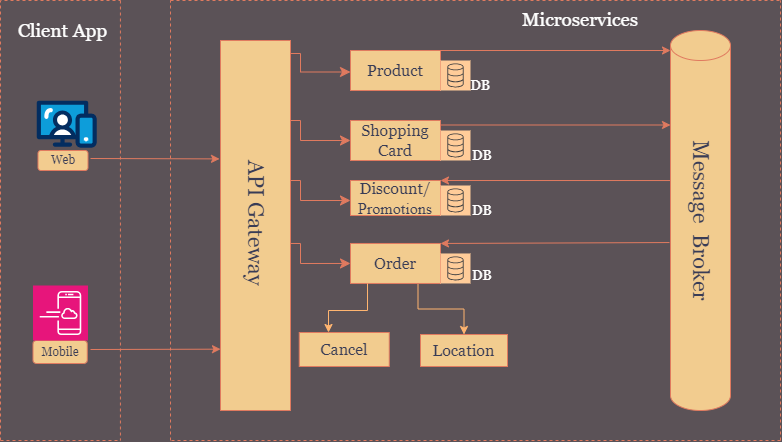

The diagram above was exported from draw.io. Its source (the exported page's mxGraphModel, read from the mxfile embedded in the PNG):
<mxGraphModel dx="880" dy="434" grid="0" gridSize="10" guides="1" tooltips="1" connect="1" arrows="1" fold="1" page="1" pageScale="1" pageWidth="1169" pageHeight="827" background="#5b5257" math="0" shadow="0">
  <root>
    <mxCell id="0" />
    <mxCell id="1" parent="0" />
    <mxCell id="ZTmgb3XuLk_K6FHVPaq6-2" value="&lt;font style=&quot;&quot; face=&quot;Georgia&quot;&gt;Web&lt;/font&gt;" style="rounded=1;whiteSpace=wrap;html=1;labelBackgroundColor=none;fillColor=#F2CC8F;strokeColor=#E07A5F;fontColor=#393C56;" parent="1" vertex="1">
      <mxGeometry x="57.5" y="190" width="50" height="20" as="geometry" />
    </mxCell>
    <mxCell id="ZTmgb3XuLk_K6FHVPaq6-8" value="&lt;font style=&quot;font-size: 12px;&quot; face=&quot;Georgia&quot;&gt;Mobile&lt;/font&gt;" style="rounded=1;whiteSpace=wrap;html=1;labelBackgroundColor=none;fillColor=#F2CC8F;strokeColor=#E07A5F;fontColor=#393C56;" parent="1" vertex="1">
      <mxGeometry x="52.5" y="380" width="54.25" height="23" as="geometry" />
    </mxCell>
    <mxCell id="ZTmgb3XuLk_K6FHVPaq6-11" value="" style="endArrow=none;dashed=1;html=1;rounded=0;labelBackgroundColor=none;fontColor=default;strokeColor=#E07A5F;" parent="1" edge="1">
      <mxGeometry width="50" height="50" relative="1" as="geometry">
        <mxPoint x="139.92" y="40" as="sourcePoint" />
        <mxPoint x="139.92" y="480" as="targetPoint" />
      </mxGeometry>
    </mxCell>
    <mxCell id="ZTmgb3XuLk_K6FHVPaq6-12" value="" style="endArrow=none;dashed=1;html=1;rounded=0;labelBackgroundColor=none;fontColor=default;strokeColor=#E07A5F;" parent="1" edge="1">
      <mxGeometry width="50" height="50" relative="1" as="geometry">
        <mxPoint x="20" y="480" as="sourcePoint" />
        <mxPoint x="140" y="40" as="targetPoint" />
        <Array as="points">
          <mxPoint x="20" y="40" />
          <mxPoint x="80" y="40" />
        </Array>
      </mxGeometry>
    </mxCell>
    <mxCell id="ZTmgb3XuLk_K6FHVPaq6-14" value="" style="endArrow=none;dashed=1;html=1;rounded=0;labelBackgroundColor=none;fontColor=default;strokeColor=#E07A5F;" parent="1" edge="1">
      <mxGeometry width="50" height="50" relative="1" as="geometry">
        <mxPoint x="20" y="480" as="sourcePoint" />
        <mxPoint x="140" y="480" as="targetPoint" />
        <Array as="points">
          <mxPoint x="80" y="480" />
        </Array>
      </mxGeometry>
    </mxCell>
    <mxCell id="ZTmgb3XuLk_K6FHVPaq6-22" value="&lt;font color=&quot;#ffffff&quot; style=&quot;font-size: 19px;&quot; face=&quot;Georgia&quot;&gt;Client App&lt;/font&gt;" style="text;html=1;align=center;verticalAlign=middle;resizable=0;points=[];autosize=1;strokeColor=none;fillColor=none;labelBackgroundColor=none;fontColor=#393C56;" parent="1" vertex="1">
      <mxGeometry x="28.25" y="53" width="107" height="35" as="geometry" />
    </mxCell>
    <mxCell id="ZTmgb3XuLk_K6FHVPaq6-23" value="" style="rounded=0;whiteSpace=wrap;html=1;direction=north;labelBackgroundColor=none;fillColor=#F2CC8F;strokeColor=#E07A5F;fontColor=#393C56;" parent="1" vertex="1">
      <mxGeometry x="240" y="80" width="70" height="370" as="geometry" />
    </mxCell>
    <mxCell id="ZTmgb3XuLk_K6FHVPaq6-29" value="&lt;font face=&quot;Georgia&quot; style=&quot;font-size: 16px;&quot;&gt;Discount/&lt;/font&gt;&lt;div style=&quot;font-size: 16px;&quot;&gt;&lt;font face=&quot;UguuZyO0MvP-JwuZQBYQ&quot; style=&quot;font-size: 16px;&quot;&gt;Promotions&lt;/font&gt;&lt;/div&gt;" style="rounded=0;whiteSpace=wrap;html=1;labelBackgroundColor=none;fillColor=#F2CC8F;strokeColor=#E07A5F;fontColor=#393C56;" parent="1" vertex="1">
      <mxGeometry x="370" y="220" width="90" height="35" as="geometry" />
    </mxCell>
    <mxCell id="ZTmgb3XuLk_K6FHVPaq6-30" value="&lt;font style=&quot;font-size: 16px;&quot; face=&quot;Georgia&quot;&gt;Shopping Card&lt;/font&gt;" style="rounded=0;whiteSpace=wrap;html=1;labelBackgroundColor=none;fillColor=#F2CC8F;strokeColor=#E07A5F;fontColor=#393C56;" parent="1" vertex="1">
      <mxGeometry x="370" y="160" width="90" height="40" as="geometry" />
    </mxCell>
    <mxCell id="ZTmgb3XuLk_K6FHVPaq6-31" value="&lt;font style=&quot;font-size: 16px;&quot; face=&quot;Georgia&quot;&gt;Product&lt;/font&gt;" style="rounded=0;whiteSpace=wrap;html=1;labelBackgroundColor=none;fillColor=#F2CC8F;strokeColor=#E07A5F;fontColor=#393C56;" parent="1" vertex="1">
      <mxGeometry x="370" y="90" width="90" height="40" as="geometry" />
    </mxCell>
    <mxCell id="iRpSXnHz4upsqq2BfEyc-18" style="edgeStyle=orthogonalEdgeStyle;rounded=0;orthogonalLoop=1;jettySize=auto;html=1;exitX=0.75;exitY=1;exitDx=0;exitDy=0;entryX=0.5;entryY=0;entryDx=0;entryDy=0;fillColor=#FFB570;strokeColor=#FFB570;" edge="1" parent="1" source="ZTmgb3XuLk_K6FHVPaq6-32" target="iRpSXnHz4upsqq2BfEyc-8">
      <mxGeometry relative="1" as="geometry" />
    </mxCell>
    <mxCell id="ZTmgb3XuLk_K6FHVPaq6-32" value="&lt;font style=&quot;font-size: 16px;&quot; face=&quot;Georgia&quot;&gt;Order&lt;/font&gt;" style="rounded=0;whiteSpace=wrap;html=1;labelBackgroundColor=none;fillColor=#F2CC8F;strokeColor=#E07A5F;fontColor=#393C56;" parent="1" vertex="1">
      <mxGeometry x="370" y="282.97" width="90" height="40" as="geometry" />
    </mxCell>
    <mxCell id="ZTmgb3XuLk_K6FHVPaq6-60" value="" style="edgeStyle=segmentEdgeStyle;endArrow=classic;html=1;curved=0;rounded=0;endSize=8;startSize=8;sourcePerimeterSpacing=0;targetPerimeterSpacing=0;strokeColor=#E07A5F;fontColor=#393C56;fillColor=#F2CC8F;" parent="1" edge="1">
      <mxGeometry width="100" relative="1" as="geometry">
        <mxPoint x="310" y="160" as="sourcePoint" />
        <mxPoint x="370" y="180" as="targetPoint" />
        <Array as="points">
          <mxPoint x="320" y="160" />
          <mxPoint x="320" y="180" />
        </Array>
      </mxGeometry>
    </mxCell>
    <mxCell id="ZTmgb3XuLk_K6FHVPaq6-62" value="" style="sketch=0;points=[[0,0,0],[0.25,0,0],[0.5,0,0],[0.75,0,0],[1,0,0],[0,1,0],[0.25,1,0],[0.5,1,0],[0.75,1,0],[1,1,0],[0,0.25,0],[0,0.5,0],[0,0.75,0],[1,0.25,0],[1,0.5,0],[1,0.75,0]];outlineConnect=0;fillColor=#ffcc99;strokeColor=#36393d;dashed=0;verticalLabelPosition=bottom;verticalAlign=top;align=center;html=1;fontSize=12;fontStyle=0;aspect=fixed;shape=mxgraph.aws4.resourceIcon;resIcon=mxgraph.aws4.database;" parent="1" vertex="1">
      <mxGeometry x="460" y="100" width="30" height="30" as="geometry" />
    </mxCell>
    <mxCell id="ZTmgb3XuLk_K6FHVPaq6-63" value="" style="sketch=0;points=[[0,0,0],[0.25,0,0],[0.5,0,0],[0.75,0,0],[1,0,0],[0,1,0],[0.25,1,0],[0.5,1,0],[0.75,1,0],[1,1,0],[0,0.25,0],[0,0.5,0],[0,0.75,0],[1,0.25,0],[1,0.5,0],[1,0.75,0]];outlineConnect=0;fillColor=#ffcc99;strokeColor=#36393d;dashed=0;verticalLabelPosition=bottom;verticalAlign=top;align=center;html=1;fontSize=12;fontStyle=0;aspect=fixed;shape=mxgraph.aws4.resourceIcon;resIcon=mxgraph.aws4.database;" parent="1" vertex="1">
      <mxGeometry x="460" y="170" width="30" height="30" as="geometry" />
    </mxCell>
    <mxCell id="ZTmgb3XuLk_K6FHVPaq6-64" value="" style="sketch=0;points=[[0,0,0],[0.25,0,0],[0.5,0,0],[0.75,0,0],[1,0,0],[0,1,0],[0.25,1,0],[0.5,1,0],[0.75,1,0],[1,1,0],[0,0.25,0],[0,0.5,0],[0,0.75,0],[1,0.25,0],[1,0.5,0],[1,0.75,0]];outlineConnect=0;fillColor=#ffcc99;strokeColor=#36393d;dashed=0;verticalLabelPosition=bottom;verticalAlign=top;align=center;html=1;fontSize=12;fontStyle=0;aspect=fixed;shape=mxgraph.aws4.resourceIcon;resIcon=mxgraph.aws4.database;" parent="1" vertex="1">
      <mxGeometry x="460" y="292.97" width="30" height="30" as="geometry" />
    </mxCell>
    <mxCell id="ZTmgb3XuLk_K6FHVPaq6-65" value="" style="sketch=0;points=[[0,0,0],[0.25,0,0],[0.5,0,0],[0.75,0,0],[1,0,0],[0,1,0],[0.25,1,0],[0.5,1,0],[0.75,1,0],[1,1,0],[0,0.25,0],[0,0.5,0],[0,0.75,0],[1,0.25,0],[1,0.5,0],[1,0.75,0]];outlineConnect=0;fillColor=#ffcc99;strokeColor=#36393d;dashed=0;verticalLabelPosition=bottom;verticalAlign=top;align=center;html=1;fontSize=12;fontStyle=0;aspect=fixed;shape=mxgraph.aws4.resourceIcon;resIcon=mxgraph.aws4.database;" parent="1" vertex="1">
      <mxGeometry x="460" y="225" width="30" height="30" as="geometry" />
    </mxCell>
    <mxCell id="ZTmgb3XuLk_K6FHVPaq6-66" style="edgeStyle=orthogonalEdgeStyle;rounded=0;orthogonalLoop=1;jettySize=auto;html=1;exitX=0.5;exitY=1;exitDx=0;exitDy=0;exitPerimeter=0;strokeColor=#E07A5F;fontColor=#393C56;fillColor=#F2CC8F;" parent="1" source="ZTmgb3XuLk_K6FHVPaq6-65" target="ZTmgb3XuLk_K6FHVPaq6-65" edge="1">
      <mxGeometry relative="1" as="geometry" />
    </mxCell>
    <mxCell id="ZTmgb3XuLk_K6FHVPaq6-67" style="edgeStyle=orthogonalEdgeStyle;rounded=0;orthogonalLoop=1;jettySize=auto;html=1;exitX=0.5;exitY=1;exitDx=0;exitDy=0;exitPerimeter=0;strokeColor=#E07A5F;fontColor=#393C56;fillColor=#F2CC8F;" parent="1" source="ZTmgb3XuLk_K6FHVPaq6-65" target="ZTmgb3XuLk_K6FHVPaq6-65" edge="1">
      <mxGeometry relative="1" as="geometry" />
    </mxCell>
    <mxCell id="ZTmgb3XuLk_K6FHVPaq6-70" value="" style="edgeStyle=segmentEdgeStyle;endArrow=classic;html=1;curved=0;rounded=0;endSize=8;startSize=8;sourcePerimeterSpacing=0;targetPerimeterSpacing=0;strokeColor=#E07A5F;fontColor=#393C56;fillColor=#F2CC8F;" parent="1" edge="1">
      <mxGeometry width="100" relative="1" as="geometry">
        <mxPoint x="310" y="93" as="sourcePoint" />
        <mxPoint x="370" y="111.5" as="targetPoint" />
        <Array as="points">
          <mxPoint x="320" y="93" />
          <mxPoint x="320" y="112" />
        </Array>
      </mxGeometry>
    </mxCell>
    <mxCell id="ZTmgb3XuLk_K6FHVPaq6-72" value="" style="edgeLabel;html=1;align=center;verticalAlign=middle;resizable=0;points=[];strokeColor=#E07A5F;fontColor=#393C56;fillColor=#F2CC8F;" parent="ZTmgb3XuLk_K6FHVPaq6-70" vertex="1" connectable="0">
      <mxGeometry x="-1" y="2" relative="1" as="geometry">
        <mxPoint x="-2" y="1" as="offset" />
      </mxGeometry>
    </mxCell>
    <mxCell id="ZTmgb3XuLk_K6FHVPaq6-79" value="" style="shape=cylinder3;whiteSpace=wrap;html=1;boundedLbl=1;backgroundOutline=1;size=15;strokeColor=#E07A5F;fontColor=#393C56;fillColor=#F2CC8F;" parent="1" vertex="1">
      <mxGeometry x="690" y="70" width="60" height="380" as="geometry" />
    </mxCell>
    <mxCell id="ZTmgb3XuLk_K6FHVPaq6-80" value="&lt;font face=&quot;Georgia&quot; style=&quot;font-size: 22px;&quot;&gt;Message&amp;nbsp; Broker&lt;/font&gt;" style="text;strokeColor=none;align=center;fillColor=none;html=1;verticalAlign=middle;whiteSpace=wrap;rounded=0;fontColor=#393C56;rotation=90;" parent="1" vertex="1">
      <mxGeometry x="622.5" y="237.03" width="195" height="45.94" as="geometry" />
    </mxCell>
    <mxCell id="ZTmgb3XuLk_K6FHVPaq6-86" value="" style="edgeStyle=none;orthogonalLoop=1;jettySize=auto;html=1;rounded=0;strokeColor=#E07A5F;fontColor=#393C56;fillColor=#F2CC8F;exitX=1;exitY=0;exitDx=0;exitDy=0;" parent="1" edge="1">
      <mxGeometry width="100" relative="1" as="geometry">
        <mxPoint x="460" y="90" as="sourcePoint" />
        <mxPoint x="690" y="90" as="targetPoint" />
        <Array as="points" />
      </mxGeometry>
    </mxCell>
    <mxCell id="ZTmgb3XuLk_K6FHVPaq6-87" value="" style="edgeStyle=none;orthogonalLoop=1;jettySize=auto;html=1;rounded=0;strokeColor=#E07A5F;fontColor=#393C56;fillColor=#F2CC8F;" parent="1" edge="1">
      <mxGeometry width="100" relative="1" as="geometry">
        <mxPoint x="460" y="164.5" as="sourcePoint" />
        <mxPoint x="690" y="164.5" as="targetPoint" />
        <Array as="points" />
      </mxGeometry>
    </mxCell>
    <mxCell id="ZTmgb3XuLk_K6FHVPaq6-90" value="" style="endArrow=none;dashed=1;html=1;rounded=0;strokeColor=#E07A5F;fontColor=#393C56;fillColor=#F2CC8F;" parent="1" edge="1">
      <mxGeometry width="50" height="50" relative="1" as="geometry">
        <mxPoint x="800" y="480" as="sourcePoint" />
        <mxPoint x="800" y="40" as="targetPoint" />
      </mxGeometry>
    </mxCell>
    <mxCell id="ZTmgb3XuLk_K6FHVPaq6-91" value="" style="endArrow=none;dashed=1;html=1;rounded=0;strokeColor=#E07A5F;fontColor=#393C56;fillColor=#F2CC8F;" parent="1" edge="1">
      <mxGeometry width="50" height="50" relative="1" as="geometry">
        <mxPoint x="190" y="40" as="sourcePoint" />
        <mxPoint x="800" y="40" as="targetPoint" />
      </mxGeometry>
    </mxCell>
    <mxCell id="ZTmgb3XuLk_K6FHVPaq6-92" value="" style="endArrow=none;dashed=1;html=1;rounded=0;strokeColor=#E07A5F;fontColor=#393C56;fillColor=#F2CC8F;" parent="1" edge="1">
      <mxGeometry width="50" height="50" relative="1" as="geometry">
        <mxPoint x="190" y="480" as="sourcePoint" />
        <mxPoint x="190" y="40" as="targetPoint" />
      </mxGeometry>
    </mxCell>
    <mxCell id="ZTmgb3XuLk_K6FHVPaq6-93" value="" style="endArrow=none;dashed=1;html=1;rounded=0;strokeColor=#E07A5F;fontColor=#393C56;fillColor=#F2CC8F;" parent="1" edge="1">
      <mxGeometry width="50" height="50" relative="1" as="geometry">
        <mxPoint x="800" y="480" as="sourcePoint" />
        <mxPoint x="190" y="480" as="targetPoint" />
        <Array as="points">
          <mxPoint x="490" y="480" />
        </Array>
      </mxGeometry>
    </mxCell>
    <mxCell id="ZTmgb3XuLk_K6FHVPaq6-95" value="&lt;font style=&quot;font-size: 22px;&quot; face=&quot;Georgia&quot;&gt;&amp;nbsp; &amp;nbsp; API Gateway&lt;/font&gt;" style="text;strokeColor=none;align=center;fillColor=none;html=1;verticalAlign=middle;whiteSpace=wrap;rounded=0;fontColor=#393C56;rotation=90;" parent="1" vertex="1">
      <mxGeometry x="141.25" y="229.37" width="267.5" height="45.63" as="geometry" />
    </mxCell>
    <mxCell id="ZTmgb3XuLk_K6FHVPaq6-96" value="&lt;font color=&quot;#ffffff&quot; face=&quot;Georgia&quot;&gt;&lt;span style=&quot;font-size: 19px;&quot;&gt;Microservices&lt;/span&gt;&lt;/font&gt;" style="text;strokeColor=none;align=center;fillColor=none;html=1;verticalAlign=middle;whiteSpace=wrap;rounded=0;fontColor=#393C56;" parent="1" vertex="1">
      <mxGeometry x="505" y="45" width="190" height="30" as="geometry" />
    </mxCell>
    <mxCell id="ZTmgb3XuLk_K6FHVPaq6-97" value="" style="edgeStyle=none;orthogonalLoop=1;jettySize=auto;html=1;rounded=0;strokeColor=#E07A5F;fontColor=#393C56;fillColor=#F2CC8F;exitX=-0.017;exitY=0.558;exitDx=0;exitDy=0;exitPerimeter=0;" parent="1" edge="1" source="ZTmgb3XuLk_K6FHVPaq6-79">
      <mxGeometry width="100" relative="1" as="geometry">
        <mxPoint x="660" y="282.97" as="sourcePoint" />
        <mxPoint x="460" y="282.97" as="targetPoint" />
        <Array as="points" />
      </mxGeometry>
    </mxCell>
    <mxCell id="ZTmgb3XuLk_K6FHVPaq6-99" value="&lt;font color=&quot;#ffffff&quot; style=&quot;font-size: 14px;&quot; face=&quot;Georgia&quot;&gt;DB&lt;/font&gt;" style="text;strokeColor=none;align=center;fillColor=none;html=1;verticalAlign=middle;whiteSpace=wrap;rounded=0;fontColor=#393C56;" parent="1" vertex="1">
      <mxGeometry x="470" y="110" width="60" height="30" as="geometry" />
    </mxCell>
    <mxCell id="ZTmgb3XuLk_K6FHVPaq6-102" value="&lt;div style=&quot;text-align: center;&quot;&gt;&lt;span style=&quot;background-color: initial; font-size: 14px;&quot;&gt;&lt;font color=&quot;#ffffff&quot; face=&quot;Georgia&quot;&gt;DB&lt;/font&gt;&lt;/span&gt;&lt;/div&gt;" style="text;whiteSpace=wrap;html=1;fontColor=#393C56;" parent="1" vertex="1">
      <mxGeometry x="490" y="235" width="50" height="40" as="geometry" />
    </mxCell>
    <mxCell id="ZTmgb3XuLk_K6FHVPaq6-103" value="&lt;div style=&quot;text-align: center;&quot;&gt;&lt;span style=&quot;background-color: initial; font-size: 14px;&quot;&gt;&lt;font color=&quot;#ffffff&quot; face=&quot;Georgia&quot;&gt;DB&lt;/font&gt;&lt;/span&gt;&lt;/div&gt;" style="text;whiteSpace=wrap;html=1;fontColor=#393C56;" parent="1" vertex="1">
      <mxGeometry x="490" y="300" width="50" height="40" as="geometry" />
    </mxCell>
    <mxCell id="ZTmgb3XuLk_K6FHVPaq6-104" value="" style="edgeStyle=none;orthogonalLoop=1;jettySize=auto;html=1;rounded=0;strokeColor=#E07A5F;fontColor=#393C56;fillColor=#F2CC8F;entryX=0.68;entryY=-0.014;entryDx=0;entryDy=0;entryPerimeter=0;" parent="1" target="ZTmgb3XuLk_K6FHVPaq6-23" edge="1">
      <mxGeometry width="100" relative="1" as="geometry">
        <mxPoint x="110" y="198" as="sourcePoint" />
        <mxPoint x="220" y="199.33" as="targetPoint" />
        <Array as="points" />
      </mxGeometry>
    </mxCell>
    <mxCell id="ZTmgb3XuLk_K6FHVPaq6-105" value="" style="edgeStyle=none;orthogonalLoop=1;jettySize=auto;html=1;rounded=0;strokeColor=#E07A5F;fontColor=#393C56;fillColor=#F2CC8F;" parent="1" edge="1">
      <mxGeometry width="100" relative="1" as="geometry">
        <mxPoint x="110" y="389" as="sourcePoint" />
        <mxPoint x="240" y="388.66999999999996" as="targetPoint" />
        <Array as="points" />
      </mxGeometry>
    </mxCell>
    <mxCell id="ZTmgb3XuLk_K6FHVPaq6-107" value="" style="endArrow=classic;html=1;rounded=0;strokeColor=#E07A5F;fontColor=#393C56;fillColor=#F2CC8F;exitX=0.295;exitY=1.153;exitDx=0;exitDy=0;exitPerimeter=0;" parent="1" source="ZTmgb3XuLk_K6FHVPaq6-80" edge="1">
      <mxGeometry width="50" height="50" relative="1" as="geometry">
        <mxPoint x="675.98" y="220.86" as="sourcePoint" />
        <mxPoint x="460" y="220" as="targetPoint" />
      </mxGeometry>
    </mxCell>
    <mxCell id="iRpSXnHz4upsqq2BfEyc-5" value="&lt;font face=&quot;Georgia&quot; style=&quot;font-size: 16px;&quot;&gt;Cancel&lt;/font&gt;" style="whiteSpace=wrap;html=1;fillColor=#F2CC8F;strokeColor=#E07A5F;fontColor=#393C56;rounded=0;labelBackgroundColor=none;" vertex="1" parent="1">
      <mxGeometry x="318.75" y="372" width="90" height="34" as="geometry" />
    </mxCell>
    <mxCell id="iRpSXnHz4upsqq2BfEyc-8" value="&lt;span style=&quot;font-size: 16px;&quot;&gt;&lt;font face=&quot;Georgia&quot;&gt;Location&lt;/font&gt;&lt;/span&gt;" style="whiteSpace=wrap;html=1;fillColor=#F2CC8F;strokeColor=#E07A5F;fontColor=#393C56;rounded=0;labelBackgroundColor=none;" vertex="1" parent="1">
      <mxGeometry x="440" y="374" width="87" height="32" as="geometry" />
    </mxCell>
    <mxCell id="iRpSXnHz4upsqq2BfEyc-13" value="" style="edgeStyle=segmentEdgeStyle;endArrow=classic;html=1;curved=0;rounded=0;endSize=8;startSize=8;sourcePerimeterSpacing=0;targetPerimeterSpacing=0;strokeColor=#E07A5F;fontColor=#393C56;fillColor=#F2CC8F;" edge="1" parent="1">
      <mxGeometry width="100" relative="1" as="geometry">
        <mxPoint x="310" y="220" as="sourcePoint" />
        <mxPoint x="370" y="240" as="targetPoint" />
        <Array as="points">
          <mxPoint x="320" y="220" />
          <mxPoint x="320" y="240" />
        </Array>
      </mxGeometry>
    </mxCell>
    <mxCell id="iRpSXnHz4upsqq2BfEyc-14" value="" style="edgeStyle=segmentEdgeStyle;endArrow=classic;html=1;curved=0;rounded=0;endSize=8;startSize=8;sourcePerimeterSpacing=0;targetPerimeterSpacing=0;strokeColor=#E07A5F;fontColor=#393C56;fillColor=#F2CC8F;" edge="1" parent="1">
      <mxGeometry width="100" relative="1" as="geometry">
        <mxPoint x="310" y="282.97" as="sourcePoint" />
        <mxPoint x="370" y="302.97" as="targetPoint" />
        <Array as="points">
          <mxPoint x="320" y="282.97" />
          <mxPoint x="320" y="302.97" />
        </Array>
      </mxGeometry>
    </mxCell>
    <mxCell id="iRpSXnHz4upsqq2BfEyc-20" value="&lt;div style=&quot;text-align: center;&quot;&gt;&lt;font color=&quot;#ffffff&quot; face=&quot;Georgia&quot;&gt;&lt;span style=&quot;font-size: 14px;&quot;&gt;DB&lt;/span&gt;&lt;/font&gt;&lt;/div&gt;" style="text;whiteSpace=wrap;html=1;fontColor=#393C56;" vertex="1" parent="1">
      <mxGeometry x="490" y="180" width="50" height="40" as="geometry" />
    </mxCell>
    <mxCell id="iRpSXnHz4upsqq2BfEyc-26" value="" style="endArrow=classic;html=1;rounded=0;exitX=0.189;exitY=1.001;exitDx=0;exitDy=0;exitPerimeter=0;entryX=0.325;entryY=0;entryDx=0;entryDy=0;strokeColor=#FFB570;entryPerimeter=0;" edge="1" parent="1" source="ZTmgb3XuLk_K6FHVPaq6-32" target="iRpSXnHz4upsqq2BfEyc-5">
      <mxGeometry width="50" height="50" relative="1" as="geometry">
        <mxPoint x="426" y="452" as="sourcePoint" />
        <mxPoint x="356" y="370" as="targetPoint" />
        <Array as="points">
          <mxPoint x="387" y="350" />
          <mxPoint x="348" y="350" />
        </Array>
      </mxGeometry>
    </mxCell>
    <mxCell id="iRpSXnHz4upsqq2BfEyc-27" value="" style="verticalLabelPosition=bottom;aspect=fixed;html=1;shape=mxgraph.salesforce.web;" vertex="1" parent="1">
      <mxGeometry x="56.25" y="140" width="60" height="47.400000000000006" as="geometry" />
    </mxCell>
    <mxCell id="iRpSXnHz4upsqq2BfEyc-29" value="" style="sketch=0;points=[[0,0,0],[0.25,0,0],[0.5,0,0],[0.75,0,0],[1,0,0],[0,1,0],[0.25,1,0],[0.5,1,0],[0.75,1,0],[1,1,0],[0,0.25,0],[0,0.5,0],[0,0.75,0],[1,0.25,0],[1,0.5,0],[1,0.75,0]];outlineConnect=0;fontColor=#232F3E;fillColor=#E7157B;strokeColor=#ffffff;dashed=0;verticalLabelPosition=bottom;verticalAlign=top;align=center;html=1;fontSize=12;fontStyle=0;aspect=fixed;shape=mxgraph.aws4.resourceIcon;resIcon=mxgraph.aws4.mobile_application;" vertex="1" parent="1">
      <mxGeometry x="52.5" y="325" width="55" height="55" as="geometry" />
    </mxCell>
  </root>
</mxGraphModel>